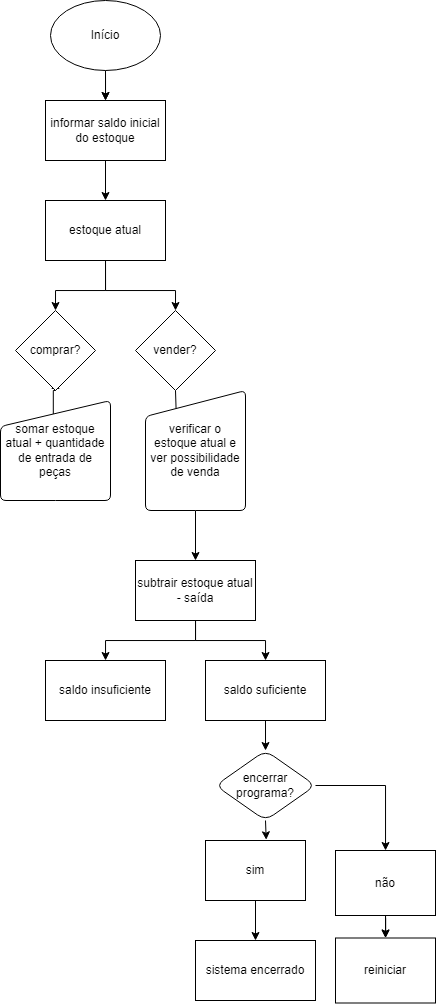

The diagram above was exported from draw.io. Its source (the exported page's mxGraphModel, read from the mxfile embedded in the PNG):
<mxGraphModel dx="643" dy="357" grid="1" gridSize="10" guides="1" tooltips="1" connect="1" arrows="1" fold="1" page="1" pageScale="1" pageWidth="850" pageHeight="1100" math="0" shadow="0">
  <root>
    <mxCell id="0" />
    <mxCell id="1" parent="0" />
    <mxCell id="6LrG__4StT-dFhdg6u-F-7" style="edgeStyle=orthogonalEdgeStyle;rounded=0;orthogonalLoop=1;jettySize=auto;html=1;exitX=0.5;exitY=1;exitDx=0;exitDy=0;entryX=0.5;entryY=0;entryDx=0;entryDy=0;" edge="1" parent="1" source="6LrG__4StT-dFhdg6u-F-2" target="6LrG__4StT-dFhdg6u-F-3">
      <mxGeometry relative="1" as="geometry" />
    </mxCell>
    <mxCell id="6LrG__4StT-dFhdg6u-F-10" value="" style="edgeStyle=orthogonalEdgeStyle;rounded=0;orthogonalLoop=1;jettySize=auto;html=1;" edge="1" parent="1" source="6LrG__4StT-dFhdg6u-F-2" target="6LrG__4StT-dFhdg6u-F-3">
      <mxGeometry relative="1" as="geometry">
        <Array as="points">
          <mxPoint x="120" y="100" />
          <mxPoint x="120" y="100" />
        </Array>
      </mxGeometry>
    </mxCell>
    <mxCell id="6LrG__4StT-dFhdg6u-F-2" value="&lt;font style=&quot;vertical-align: inherit;&quot;&gt;&lt;font style=&quot;vertical-align: inherit;&quot;&gt;&lt;font style=&quot;vertical-align: inherit;&quot;&gt;&lt;font style=&quot;vertical-align: inherit;&quot;&gt;Início&lt;/font&gt;&lt;/font&gt;&lt;/font&gt;&lt;/font&gt;" style="ellipse;whiteSpace=wrap;html=1;" vertex="1" parent="1">
      <mxGeometry x="65" y="20" width="110" height="70" as="geometry" />
    </mxCell>
    <mxCell id="6LrG__4StT-dFhdg6u-F-9" style="edgeStyle=orthogonalEdgeStyle;rounded=0;orthogonalLoop=1;jettySize=auto;html=1;exitX=0.5;exitY=1;exitDx=0;exitDy=0;" edge="1" parent="1" source="6LrG__4StT-dFhdg6u-F-3" target="6LrG__4StT-dFhdg6u-F-8">
      <mxGeometry relative="1" as="geometry" />
    </mxCell>
    <mxCell id="6LrG__4StT-dFhdg6u-F-3" value="&lt;font style=&quot;vertical-align: inherit;&quot;&gt;&lt;font style=&quot;vertical-align: inherit;&quot;&gt;&lt;font style=&quot;vertical-align: inherit;&quot;&gt;&lt;font style=&quot;vertical-align: inherit;&quot;&gt;&lt;font style=&quot;vertical-align: inherit;&quot;&gt;&lt;font style=&quot;vertical-align: inherit;&quot;&gt;informar saldo inicial do estoque&lt;/font&gt;&lt;/font&gt;&lt;/font&gt;&lt;/font&gt;&lt;br&gt;&lt;/font&gt;&lt;/font&gt;" style="rounded=0;whiteSpace=wrap;html=1;" vertex="1" parent="1">
      <mxGeometry x="60" y="120" width="120" height="60" as="geometry" />
    </mxCell>
    <mxCell id="6LrG__4StT-dFhdg6u-F-14" style="edgeStyle=orthogonalEdgeStyle;rounded=0;orthogonalLoop=1;jettySize=auto;html=1;" edge="1" parent="1" source="6LrG__4StT-dFhdg6u-F-8">
      <mxGeometry relative="1" as="geometry">
        <mxPoint x="70" y="330" as="targetPoint" />
        <Array as="points">
          <mxPoint x="120" y="310" />
          <mxPoint x="70" y="310" />
        </Array>
      </mxGeometry>
    </mxCell>
    <mxCell id="6LrG__4StT-dFhdg6u-F-16" style="edgeStyle=orthogonalEdgeStyle;rounded=0;orthogonalLoop=1;jettySize=auto;html=1;exitX=0.5;exitY=1;exitDx=0;exitDy=0;entryX=0.5;entryY=0;entryDx=0;entryDy=0;" edge="1" parent="1" source="6LrG__4StT-dFhdg6u-F-8" target="6LrG__4StT-dFhdg6u-F-19">
      <mxGeometry relative="1" as="geometry">
        <mxPoint x="210" y="330" as="targetPoint" />
        <Array as="points">
          <mxPoint x="120" y="310" />
          <mxPoint x="190" y="310" />
        </Array>
      </mxGeometry>
    </mxCell>
    <mxCell id="6LrG__4StT-dFhdg6u-F-8" value="&lt;font style=&quot;vertical-align: inherit;&quot;&gt;&lt;font style=&quot;vertical-align: inherit;&quot;&gt;&lt;font style=&quot;vertical-align: inherit;&quot;&gt;&lt;font style=&quot;vertical-align: inherit;&quot;&gt;estoque atual&lt;/font&gt;&lt;/font&gt;&lt;br&gt;&lt;/font&gt;&lt;/font&gt;" style="rounded=0;whiteSpace=wrap;html=1;" vertex="1" parent="1">
      <mxGeometry x="60" y="220" width="120" height="60" as="geometry" />
    </mxCell>
    <mxCell id="6LrG__4StT-dFhdg6u-F-21" style="edgeStyle=orthogonalEdgeStyle;rounded=0;orthogonalLoop=1;jettySize=auto;html=1;exitX=0.5;exitY=1;exitDx=0;exitDy=0;" edge="1" parent="1" source="6LrG__4StT-dFhdg6u-F-18">
      <mxGeometry relative="1" as="geometry">
        <mxPoint x="70" y="400" as="targetPoint" />
      </mxGeometry>
    </mxCell>
    <mxCell id="6LrG__4StT-dFhdg6u-F-26" style="edgeStyle=orthogonalEdgeStyle;rounded=0;orthogonalLoop=1;jettySize=auto;html=1;exitX=0.5;exitY=1;exitDx=0;exitDy=0;entryX=0.48;entryY=0.25;entryDx=0;entryDy=0;entryPerimeter=0;" edge="1" parent="1" source="6LrG__4StT-dFhdg6u-F-18" target="6LrG__4StT-dFhdg6u-F-24">
      <mxGeometry relative="1" as="geometry" />
    </mxCell>
    <mxCell id="6LrG__4StT-dFhdg6u-F-18" value="&lt;font style=&quot;vertical-align: inherit;&quot;&gt;&lt;font style=&quot;vertical-align: inherit;&quot;&gt;comprar?&lt;/font&gt;&lt;/font&gt;" style="rhombus;whiteSpace=wrap;html=1;" vertex="1" parent="1">
      <mxGeometry x="30" y="330" width="80" height="80" as="geometry" />
    </mxCell>
    <mxCell id="6LrG__4StT-dFhdg6u-F-23" style="edgeStyle=orthogonalEdgeStyle;rounded=0;orthogonalLoop=1;jettySize=auto;html=1;exitX=0.5;exitY=1;exitDx=0;exitDy=0;entryX=0.5;entryY=1;entryDx=0;entryDy=0;" edge="1" parent="1" source="6LrG__4StT-dFhdg6u-F-19" target="6LrG__4StT-dFhdg6u-F-19">
      <mxGeometry relative="1" as="geometry">
        <mxPoint x="210" y="400" as="targetPoint" />
      </mxGeometry>
    </mxCell>
    <mxCell id="6LrG__4StT-dFhdg6u-F-27" style="edgeStyle=orthogonalEdgeStyle;rounded=0;orthogonalLoop=1;jettySize=auto;html=1;exitX=0.5;exitY=1;exitDx=0;exitDy=0;entryX=0.31;entryY=0.267;entryDx=0;entryDy=0;entryPerimeter=0;" edge="1" parent="1" source="6LrG__4StT-dFhdg6u-F-19" target="6LrG__4StT-dFhdg6u-F-25">
      <mxGeometry relative="1" as="geometry" />
    </mxCell>
    <mxCell id="6LrG__4StT-dFhdg6u-F-19" value="&lt;font style=&quot;vertical-align: inherit;&quot;&gt;&lt;font style=&quot;vertical-align: inherit;&quot;&gt;vender?&lt;/font&gt;&lt;/font&gt;" style="rhombus;whiteSpace=wrap;html=1;" vertex="1" parent="1">
      <mxGeometry x="150" y="330" width="80" height="80" as="geometry" />
    </mxCell>
    <mxCell id="6LrG__4StT-dFhdg6u-F-24" value="somar estoque atual + quantidade de entrada de peças" style="html=1;strokeWidth=1;shape=manualInput;whiteSpace=wrap;rounded=1;size=26;arcSize=11;fillStyle=auto;fontStyle=0" vertex="1" parent="1">
      <mxGeometry x="15" y="420" width="110" height="100" as="geometry" />
    </mxCell>
    <mxCell id="6LrG__4StT-dFhdg6u-F-30" style="edgeStyle=orthogonalEdgeStyle;rounded=0;orthogonalLoop=1;jettySize=auto;html=1;" edge="1" parent="1" source="6LrG__4StT-dFhdg6u-F-25" target="6LrG__4StT-dFhdg6u-F-31">
      <mxGeometry relative="1" as="geometry">
        <mxPoint x="210" y="520" as="targetPoint" />
      </mxGeometry>
    </mxCell>
    <mxCell id="6LrG__4StT-dFhdg6u-F-25" value="verificar o estoque atual e ver possibilidade de venda" style="html=1;strokeWidth=1;shape=manualInput;whiteSpace=wrap;rounded=1;size=26;arcSize=11;" vertex="1" parent="1">
      <mxGeometry x="160" y="410" width="100" height="120" as="geometry" />
    </mxCell>
    <mxCell id="6LrG__4StT-dFhdg6u-F-33" style="edgeStyle=orthogonalEdgeStyle;rounded=0;orthogonalLoop=1;jettySize=auto;html=1;" edge="1" parent="1" source="6LrG__4StT-dFhdg6u-F-31" target="6LrG__4StT-dFhdg6u-F-32">
      <mxGeometry relative="1" as="geometry" />
    </mxCell>
    <mxCell id="6LrG__4StT-dFhdg6u-F-35" style="edgeStyle=orthogonalEdgeStyle;rounded=0;orthogonalLoop=1;jettySize=auto;html=1;" edge="1" parent="1" source="6LrG__4StT-dFhdg6u-F-31" target="6LrG__4StT-dFhdg6u-F-34">
      <mxGeometry relative="1" as="geometry" />
    </mxCell>
    <mxCell id="6LrG__4StT-dFhdg6u-F-31" value="subtrair estoque atual - saída" style="rounded=0;whiteSpace=wrap;html=1;fillStyle=auto;strokeColor=default;strokeWidth=1;fillColor=none;" vertex="1" parent="1">
      <mxGeometry x="150" y="580" width="120" height="60" as="geometry" />
    </mxCell>
    <mxCell id="6LrG__4StT-dFhdg6u-F-37" style="edgeStyle=orthogonalEdgeStyle;rounded=0;orthogonalLoop=1;jettySize=auto;html=1;exitX=0.5;exitY=1;exitDx=0;exitDy=0;entryX=0.5;entryY=0;entryDx=0;entryDy=0;" edge="1" parent="1" source="6LrG__4StT-dFhdg6u-F-32" target="6LrG__4StT-dFhdg6u-F-45">
      <mxGeometry relative="1" as="geometry">
        <mxPoint x="280.03703703703695" y="770" as="targetPoint" />
        <Array as="points">
          <mxPoint x="280" y="770" />
          <mxPoint x="280" y="770" />
        </Array>
      </mxGeometry>
    </mxCell>
    <mxCell id="6LrG__4StT-dFhdg6u-F-32" value="saldo suficiente" style="rounded=0;whiteSpace=wrap;html=1;fillStyle=auto;strokeColor=default;strokeWidth=1;fillColor=none;" vertex="1" parent="1">
      <mxGeometry x="220" y="680" width="120" height="60" as="geometry" />
    </mxCell>
    <mxCell id="6LrG__4StT-dFhdg6u-F-34" value="saldo insuficiente" style="rounded=0;whiteSpace=wrap;html=1;fillStyle=auto;strokeColor=default;strokeWidth=1;fillColor=none;" vertex="1" parent="1">
      <mxGeometry x="60" y="680" width="120" height="60" as="geometry" />
    </mxCell>
    <mxCell id="6LrG__4StT-dFhdg6u-F-44" style="edgeStyle=orthogonalEdgeStyle;rounded=0;orthogonalLoop=1;jettySize=auto;html=1;exitX=0.5;exitY=1;exitDx=0;exitDy=0;" edge="1" parent="1" source="6LrG__4StT-dFhdg6u-F-38" target="6LrG__4StT-dFhdg6u-F-43">
      <mxGeometry relative="1" as="geometry" />
    </mxCell>
    <mxCell id="6LrG__4StT-dFhdg6u-F-38" value="sim" style="rounded=0;whiteSpace=wrap;html=1;fillStyle=auto;strokeColor=default;strokeWidth=1;fillColor=none;" vertex="1" parent="1">
      <mxGeometry x="220" y="860" width="100" height="60" as="geometry" />
    </mxCell>
    <mxCell id="6LrG__4StT-dFhdg6u-F-56" style="edgeStyle=orthogonalEdgeStyle;rounded=0;orthogonalLoop=1;jettySize=auto;html=1;" edge="1" parent="1" source="6LrG__4StT-dFhdg6u-F-42">
      <mxGeometry relative="1" as="geometry">
        <mxPoint x="400.03703703703695" y="957.5" as="targetPoint" />
      </mxGeometry>
    </mxCell>
    <mxCell id="6LrG__4StT-dFhdg6u-F-58" style="edgeStyle=orthogonalEdgeStyle;rounded=0;orthogonalLoop=1;jettySize=auto;html=1;" edge="1" parent="1" source="6LrG__4StT-dFhdg6u-F-42" target="6LrG__4StT-dFhdg6u-F-57">
      <mxGeometry relative="1" as="geometry" />
    </mxCell>
    <mxCell id="6LrG__4StT-dFhdg6u-F-42" value="não" style="rounded=0;whiteSpace=wrap;html=1;fillStyle=auto;strokeColor=default;strokeWidth=1;fillColor=none;" vertex="1" parent="1">
      <mxGeometry x="350" y="870" width="100" height="65" as="geometry" />
    </mxCell>
    <mxCell id="6LrG__4StT-dFhdg6u-F-43" value="sistema encerrado" style="rounded=0;whiteSpace=wrap;html=1;fillStyle=auto;strokeColor=default;strokeWidth=1;fillColor=none;" vertex="1" parent="1">
      <mxGeometry x="210" y="960" width="120" height="60" as="geometry" />
    </mxCell>
    <mxCell id="6LrG__4StT-dFhdg6u-F-68" style="edgeStyle=orthogonalEdgeStyle;rounded=0;orthogonalLoop=1;jettySize=auto;html=1;exitX=0.5;exitY=1;exitDx=0;exitDy=0;entryX=0.607;entryY=-0.012;entryDx=0;entryDy=0;entryPerimeter=0;" edge="1" parent="1" source="6LrG__4StT-dFhdg6u-F-45" target="6LrG__4StT-dFhdg6u-F-38">
      <mxGeometry relative="1" as="geometry" />
    </mxCell>
    <mxCell id="6LrG__4StT-dFhdg6u-F-69" style="edgeStyle=orthogonalEdgeStyle;rounded=0;orthogonalLoop=1;jettySize=auto;html=1;exitX=1;exitY=0.5;exitDx=0;exitDy=0;" edge="1" parent="1" source="6LrG__4StT-dFhdg6u-F-45" target="6LrG__4StT-dFhdg6u-F-42">
      <mxGeometry relative="1" as="geometry">
        <Array as="points">
          <mxPoint x="400" y="805" />
        </Array>
      </mxGeometry>
    </mxCell>
    <mxCell id="6LrG__4StT-dFhdg6u-F-45" value="encerrar programa?" style="rhombus;whiteSpace=wrap;html=1;rounded=1;fillStyle=auto;strokeColor=default;strokeWidth=1;fillColor=none;" vertex="1" parent="1">
      <mxGeometry x="230" y="770" width="100" height="70" as="geometry" />
    </mxCell>
    <mxCell id="6LrG__4StT-dFhdg6u-F-57" value="reiniciar" style="rounded=0;whiteSpace=wrap;html=1;fillStyle=auto;strokeColor=default;strokeWidth=1;fillColor=none;" vertex="1" parent="1">
      <mxGeometry x="350" y="957.5" width="100" height="65" as="geometry" />
    </mxCell>
  </root>
</mxGraphModel>